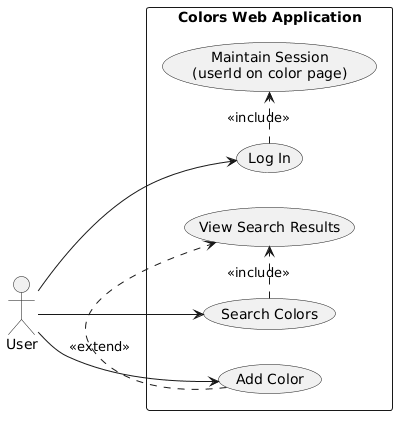

The diagram above was rendered by PlantUML. Its source (embedded in the PNG):
@startuml
left to right direction
skinparam packageStyle rectangle

actor User

rectangle "Colors Web Application" {
  usecase "Log In" as UC_Login
  usecase "Search Colors" as UC_Search
  usecase "Add Color" as UC_Add
  usecase "View Search Results" as UC_View
  usecase "Maintain Session\n(userId on color page)" as UC_Session
}

User --> UC_Login
User --> UC_Search
User --> UC_Add

UC_Login .> UC_Session : <<include>>
UC_Search .> UC_View : <<include>>
UC_Add .> UC_View : <<extend>>
@enduml